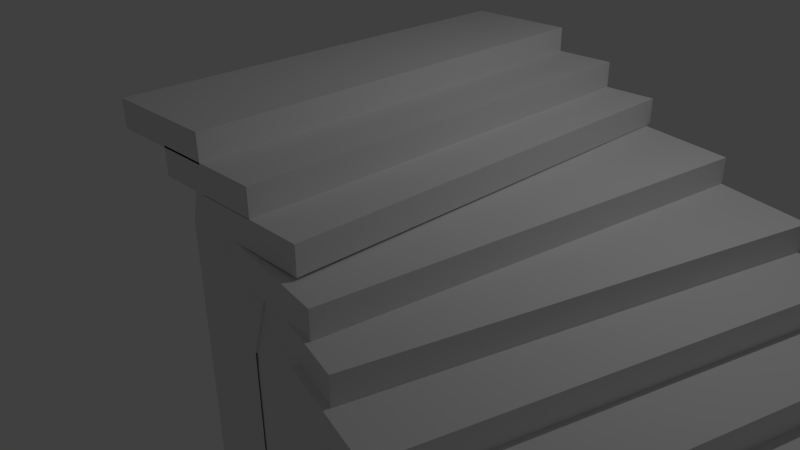 # Source: curved_stairs.blend  (saved by Blender 2.76.0; exported with 4.5.12 LTS)
import bpy
from mathutils import Matrix  # noqa: F401  (used for matrix-valued properties, if any)

bpy.ops.wm.read_factory_settings(use_empty=True)
scene = bpy.context.scene
scene.name = 'Scene'

# ---- collections
col_collection_1 = bpy.data.collections.new('Collection 1'); scene.collection.children.link(col_collection_1)

# ---- materials (node trees are filled in below, after node groups)
mat_material = bpy.data.materials.new('Material')
mat_material.alpha_threshold = 0.0
mat_material.use_transparent_shadow = False
mat_material.roughness = 0.5
mat_material.line_color = (0.0, 0.0, 0.0, 1.0)

# ---- material node trees

# ---- world
world_world = bpy.data.worlds.new('World'); scene.world = world_world
world_world.color = (0.05088, 0.05088, 0.05088)
world_world.use_sun_shadow = False
world_world.sun_shadow_jitter_overblur = 0.0
world_world.cycles.sampling_method = 'MANUAL'
world_world.cycles.sample_map_resolution = 256

# ---- cameras
cam_camera = bpy.data.cameras.new('Camera')
cam_camera.clip_end = 100.0
cam_camera.lens = 35.0
cam_camera.sensor_width = 32.0
cam_camera.sensor_height = 18.0
cam_camera.ortho_scale = 7.314
cam_camera.dof.focus_distance = 0.0
cam_camera.dof.aperture_fstop = 128.0

# ---- lights
light_lamp = bpy.data.lights.new('Lamp', 'POINT')
light_lamp.transmission_factor = 0.0
light_lamp.cutoff_distance = 30.0
light_lamp.energy = 100.0
light_lamp.shadow_buffer_clip_start = 1.001
light_lamp.shadow_soft_size = 0.1
light_lamp.shadow_maximum_resolution = 0.006
light_lamp.use_absolute_resolution = True
light_lamp.cycles.use_multiple_importance_sampling = False

# ---- meshes
me_cube = bpy.data.meshes.new('Cube')
me_cube.from_pydata([(0.6993, 2.725, 2.24), (0.6993, -2.725, 2.24), (-0.6993, -2.725, 2.24), (-0.6993, 2.725, 2.24), (0.6993, 2.725, 2.565), (0.6993, -2.725, 2.565), (-0.6993, -2.725, 2.565), (-0.6993, 2.725, 2.565), (1.464, 2.725, 1.936), (1.464, -2.725, 1.936), (0.06583, -2.725, 1.936), (0.06583, 2.725, 1.936), (1.464, 2.725, 2.261), (1.464, -2.725, 2.261), (0.06583, -2.725, 2.261), (0.06583, 2.725, 2.261), (2.125, 2.725, 1.616), (2.125, -2.725, 1.616), (0.7269, -2.725, 1.616), (0.7269, 2.725, 1.616), (2.125, 2.725, 1.941), (2.125, -2.725, 1.941), (0.7269, -2.725, 1.941), (0.7269, 2.725, 1.941), (3.278, 2.481, 1.244), (2.525, -2.917, 1.244), (1.139, -2.723, 1.244), (1.893, 2.675, 1.244), (3.278, 2.481, 1.568), (2.525, -2.917, 1.568), (1.139, -2.723, 1.618), (1.893, 2.675, 1.618), (4.421, 2.159, 0.9222), (2.988, -3.099, 0.9222), (1.639, -2.732, 0.9222), (3.071, 2.527, 0.9222), (4.421, 2.159, 1.247), (2.988, -3.099, 1.247), (1.639, -2.732, 1.247), (3.071, 2.527, 1.247), (5.097, 1.902, 0.6003), (3.664, -3.357, 0.6003), (2.315, -2.989, 0.6003), (3.748, 2.27, 0.6003), (5.097, 1.902, 0.9249), (3.664, -3.357, 0.9249), (2.315, -2.989, 0.9249), (3.748, 2.27, 0.9249), (5.826, 1.693, 0.275), (4.393, -3.566, 0.275), (3.044, -3.198, 0.275), (4.477, 2.061, 0.275), (5.826, 1.693, 0.5996), (4.393, -3.566, 0.5996), (3.044, -3.198, 0.5996), (4.477, 2.061, 0.5996), (6.485, 1.513, -0.04285), (5.052, -3.746, -0.04285), (3.703, -3.378, -0.04285), (5.135, 1.881, -0.04285), (6.485, 1.513, 0.2817), (5.052, -3.746, 0.2817), (3.703, -3.378, 0.2817), (5.135, 1.881, 0.2817), (7.129, 1.339, -0.3512), (5.697, -3.92, -0.3512), (4.347, -3.552, -0.3512), (5.78, 1.707, -0.3512), (7.129, 1.339, -0.0266), (5.697, -3.92, -0.0266), (4.347, -3.552, -0.0266), (5.78, 1.707, -0.0266), (7.773, 1.09, -0.6699), (6.34, -4.169, -0.6699), (4.991, -3.802, -0.6699), (6.424, 1.457, -0.6699), (7.773, 1.09, -0.3453), (6.34, -4.169, -0.3453), (4.991, -3.802, -0.3453), (6.424, 1.457, -0.3453), (8.816, 0.6956, -1.015), (6.736, -4.343, -1.015), (5.444, -3.809, -1.015), (7.523, 1.229, -1.015), (8.816, 0.6956, -0.6906), (6.736, -4.343, -0.6906), (5.444, -3.809, -0.6906), (7.523, 1.229, -0.6906), (9.804, 0.0791, -1.31), (6.971, -4.578, -1.31), (5.776, -3.851, -1.31), (8.609, 0.8058, -1.31), (9.804, 0.0791, -0.9857), (6.971, -4.578, -0.9857), (5.776, -3.851, -0.9857), (8.609, 0.8058, -0.9857), (10.69, -0.6694, -1.624), (7.315, -4.949, -1.624), (6.217, -4.083, -1.624), (9.592, 0.1966, -1.624), (10.69, -0.6694, -1.299), (7.315, -4.949, -1.299), (6.217, -4.083, -1.299), (9.592, 0.1966, -1.299), (11.45, -1.344, -1.949), (7.7, -5.301, -1.949), (6.685, -4.339, -1.949), (10.43, -0.3819, -1.949), (11.45, -1.344, -1.624), (7.7, -5.301, -1.624), (6.685, -4.339, -1.624), (10.43, -0.3819, -1.624), (12.02, -1.892, -2.276), (8.271, -5.85, -2.276), (7.256, -4.888, -2.276), (11.0, -0.9307, -2.276), (12.02, -1.892, -1.951), (8.271, -5.85, -1.951), (7.256, -4.888, -1.951), (11.0, -0.9307, -1.951), (12.54, -2.421, -2.594), (8.794, -6.379, -2.594), (7.779, -5.417, -2.594), (11.53, -1.46, -2.594), (12.54, -2.421, -2.27), (8.794, -6.379, -2.27), (7.779, -5.417, -2.27), (11.53, -1.46, -2.27), (13.11, -2.97, -2.921), (9.365, -6.928, -2.921), (8.349, -5.966, -2.921), (12.1, -2.009, -2.921), (13.11, -2.97, -2.596), (9.365, -6.928, -2.596), (8.349, -5.966, -2.596), (12.1, -2.009, -2.596), (13.65, -3.469, -3.235), (9.903, -7.427, -3.235), (8.888, -6.465, -3.235), (12.64, -2.508, -3.235), (13.65, -3.469, -2.91), (9.903, -7.427, -2.91), (8.888, -6.465, -2.91), (12.64, -2.508, -2.91), (14.22, -4.018, -3.562), (10.47, -7.976, -3.562), (9.458, -7.014, -3.562), (13.21, -3.057, -3.562), (14.22, -4.018, -3.237), (10.47, -7.976, -3.237), (9.458, -7.014, -3.237), (13.21, -3.057, -3.237), (14.9, -4.722, -3.87), (10.9, -8.424, -3.87), (9.953, -7.398, -3.87), (13.95, -3.695, -3.87), (14.9, -4.722, -3.546), (10.9, -8.424, -3.546), (9.953, -7.398, -3.546), (13.95, -3.695, -3.546), (15.41, -5.255, -4.184), (11.41, -8.958, -4.184), (10.46, -7.932, -4.184), (14.46, -4.229, -4.184), (15.41, -5.255, -3.859), (11.41, -8.958, -3.859), (10.46, -7.932, -3.859), (14.46, -4.229, -3.859), (15.94, -5.84, -4.511), (11.94, -9.543, -4.511), (10.99, -8.517, -4.511), (14.99, -4.814, -4.511), (15.94, -5.84, -4.186), (11.94, -9.543, -4.186), (10.99, -8.517, -4.186), (14.99, -4.814, -4.186), (16.43, -6.384, -4.839), (12.43, -10.09, -4.839), (11.48, -9.061, -4.839), (15.48, -5.358, -4.839), (16.43, -6.384, -4.515), (12.43, -10.09, -4.515), (11.48, -9.061, -4.515), (15.48, -5.358, -4.515), (16.93, -6.918, -5.153), (12.93, -10.62, -5.153), (11.98, -9.594, -5.153), (15.98, -5.891, -5.153), (16.93, -6.918, -4.828), (12.93, -10.62, -4.828), (11.98, -9.594, -4.828), (15.98, -5.891, -4.828), (17.46, -7.503, -5.48), (13.46, -11.21, -5.48), (12.51, -10.18, -5.48), (16.51, -6.476, -5.48), (17.46, -7.503, -5.155), (13.46, -11.21, -5.155), (12.51, -10.18, -5.155), (16.51, -6.476, -5.155), (18.01, -8.09, -5.804), (14.01, -11.79, -5.804), (13.06, -10.77, -5.804), (17.06, -7.064, -5.804), (18.01, -8.09, -5.48), (14.01, -11.79, -5.48), (13.06, -10.77, -5.48), (17.06, -7.064, -5.48), (18.52, -8.623, -6.118), (14.52, -12.33, -6.118), (13.57, -11.3, -6.118), (17.57, -7.597, -6.118), (18.52, -8.623, -5.793), (14.52, -12.33, -5.793), (13.57, -11.3, -5.793), (17.57, -7.597, -5.793), (19.05, -9.208, -6.445), (15.05, -12.91, -6.445), (14.1, -11.88, -6.445), (18.1, -8.182, -6.445), (19.05, -9.208, -6.12), (15.05, -12.91, -6.12), (14.1, -11.88, -6.12), (18.1, -8.182, -6.12), (19.54, -9.735, -7.093), (15.54, -13.44, -7.093), (14.59, -12.41, -7.093), (18.59, -8.709, -7.093), (19.54, -9.735, -6.444), (15.54, -13.44, -6.444), (14.59, -12.41, -6.444), (18.59, -8.709, -6.444), (0.6993, 2.725, 2.24), (0.6993, -2.725, 2.24), (-0.6993, 2.725, 2.24), (-0.6993, -2.725, 2.24), (1.464, 2.725, 1.936), (1.464, -2.725, 1.936), (0.06583, 2.725, 1.936), (0.06583, -2.725, 1.936), (2.125, 2.725, 1.616), (2.125, -2.725, 1.616), (0.7269, 2.725, 1.616), (0.7269, -2.725, 1.616), (3.278, 2.481, 1.244), (2.525, -2.917, 1.244), (1.893, 2.675, 1.244), (1.139, -2.723, 1.244), (4.421, 2.159, 0.9222), (2.988, -3.099, 0.9222), (3.071, 2.527, 0.9222), (1.639, -2.732, 0.9222), (5.097, 1.902, 0.6003), (3.664, -3.357, 0.6003), (3.748, 2.27, 0.6003), (2.315, -2.989, 0.6003), (5.826, 1.693, 0.275), (4.393, -3.566, 0.275), (4.477, 2.061, 0.275), (3.044, -3.198, 0.275), (6.485, 1.513, -0.04285), (5.052, -3.746, -0.04285), (5.135, 1.881, -0.04285), (3.703, -3.378, -0.04285), (7.129, 1.339, -0.3512), (5.697, -3.92, -0.3512), (5.78, 1.707, -0.3512), (4.347, -3.552, -0.3512), (7.773, 1.09, -0.6699), (6.34, -4.169, -0.6699), (6.424, 1.457, -0.6699), (4.991, -3.802, -0.6699), (8.816, 0.6956, -1.015), (6.736, -4.343, -1.015), (7.523, 1.229, -1.015), (5.444, -3.809, -1.015), (9.804, 0.0791, -1.31), (6.971, -4.578, -1.31), (8.609, 0.8058, -1.31), (5.776, -3.851, -1.31), (10.69, -0.6694, -1.624), (7.315, -4.949, -1.624), (9.592, 0.1966, -1.624), (6.217, -4.083, -1.624), (11.45, -1.344, -1.949), (7.7, -5.301, -1.949), (10.43, -0.3819, -1.949), (6.685, -4.339, -1.949), (12.02, -1.892, -2.276), (8.271, -5.85, -2.276), (11.0, -0.9307, -2.276), (7.256, -4.888, -2.276), (12.54, -2.421, -2.594), (8.794, -6.379, -2.594), (11.53, -1.46, -2.594), (7.779, -5.417, -2.594), (13.11, -2.97, -2.921), (9.365, -6.928, -2.921), (12.1, -2.009, -2.921), (8.349, -5.966, -2.921), (13.65, -3.469, -3.235), (9.903, -7.427, -3.235), (12.64, -2.508, -3.235), (8.888, -6.465, -3.235), (14.22, -4.018, -3.562), (10.47, -7.976, -3.562), (13.21, -3.057, -3.562), (9.458, -7.014, -3.562), (14.9, -4.722, -3.87), (10.9, -8.424, -3.87), (13.95, -3.695, -3.87), (9.953, -7.398, -3.87), (15.41, -5.255, -4.184), (11.41, -8.958, -4.184), (14.46, -4.229, -4.184), (10.46, -7.932, -4.184), (15.94, -5.84, -4.511), (11.94, -9.543, -4.511), (14.99, -4.814, -4.511), (10.99, -8.517, -4.511), (16.43, -6.384, -4.839), (12.43, -10.09, -4.839), (15.48, -5.358, -4.839), (11.48, -9.061, -4.839), (16.93, -6.918, -5.153), (12.93, -10.62, -5.153), (15.98, -5.891, -5.153), (11.98, -9.594, -5.153), (17.46, -7.503, -5.48), (13.46, -11.21, -5.48), (16.51, -6.476, -5.48), (12.51, -10.18, -5.48), (18.01, -8.09, -5.804), (14.01, -11.79, -5.804), (17.06, -7.064, -5.804), (13.06, -10.77, -5.804), (18.52, -8.623, -6.118), (14.52, -12.33, -6.118), (17.57, -7.597, -6.118), (13.57, -11.3, -6.118), (19.05, -9.208, -6.445), (15.05, -12.91, -6.445), (18.1, -8.182, -6.445), (14.1, -11.88, -6.445), (19.54, -9.735, -7.093), (15.54, -13.44, -7.093), (18.59, -8.709, -7.093), (14.59, -12.41, -7.093), (-0.9138, -0.4556, 0.4756), (-0.079, -0.6557, 2.282), (-0.4477, 1.489, 0.4756), (0.3871, 1.289, 2.282), (0.8428, -0.8766, -0.3829), (1.678, -1.077, 1.423), (1.309, 1.068, -0.3829), (2.144, 0.8683, 1.423), (7.101, -0.6714, -0.614), (6.266, -0.4713, -2.42), (6.634, -2.616, -0.614), (5.8, -2.416, -2.42), (10.05, -2.217, -2.012), (9.373, -1.691, -3.819), (8.825, -3.797, -2.012), (8.147, -3.271, -3.819), (11.56, -3.782, -2.922), (10.99, -3.142, -4.728), (10.07, -5.113, -2.922), (9.497, -4.472, -4.728), (15.09, -7.739, -5.082), (14.52, -7.098, -6.888), (13.6, -9.069, -5.082), (13.02, -8.429, -6.888), (17.47, -10.4, -6.629), (17.36, -10.3, -8.623), (16.06, -11.82, -6.623), (15.95, -11.72, -8.617), (18.07, -11.0, -6.693), (17.96, -10.89, -8.687), (16.67, -12.42, -6.687), (16.56, -12.32, -8.681), (1.726, 0.9683, 0.5203), (6.683, -0.5713, -1.517), (4.622, 0.09846, 0.4047), (3.787, 0.2985, -1.402), (4.205, 0.1985, -0.4985), (12.63, -9.934, -5.077), (12.06, -9.293, -6.884), (15.1, -12.69, -6.618), (14.99, -12.59, -8.613), (12.52, -10.04, -5.077), (11.94, -9.395, -6.883), (14.98, -12.79, -6.618), (14.87, -12.69, -8.612), (8.991, -6.073, -2.922), (8.42, -5.433, -4.728), (12.52, -10.03, -5.082), (11.95, -9.389, -6.888), (7.75, -4.912, -2.001), (7.072, -4.386, -3.807), (8.994, -6.229, -2.91), (8.422, -5.588, -4.717), (6.053, -3.853, -0.7774), (5.218, -3.653, -2.584), (8.243, -5.034, -2.176), (7.565, -4.508, -3.982), (1.285, -2.388, 1.46), (0.4504, -2.188, -0.3468), (6.242, -3.927, -0.5779), (5.407, -3.727, -2.384), (-1.194, -1.821, 0.6908), (-0.3588, -2.021, 2.497), (1.398, -2.442, 1.639), (0.563, -2.242, -0.1677), (0.6825, 2.522, 2.282), (-0.1524, 2.722, 0.4756), (2.439, 2.101, 1.423), (2.022, 2.201, 0.5203), (1.604, 2.301, -0.3829), (2.14, 2.351, 0.4822), (1.723, 2.451, -0.421), (5.036, 1.481, 0.3666), (2.558, 2.251, 1.385), (4.201, 1.681, -1.44), (4.619, 1.581, -0.5366), (7.173, 1.067, -1.562), (6.756, 1.167, -2.466), (7.591, 0.9668, -0.697), (5.112, 1.737, 0.3596), (4.278, 1.937, -1.447), (4.695, 1.837, -0.5436), (11.06, -1.168, -2.059), (10.38, -0.6417, -3.828), (12.57, -2.733, -2.931), (12.0, -2.093, -4.737), (12.74, -2.729, -2.922), (12.17, -2.089, -4.728), (16.27, -6.685, -5.082), (15.7, -6.045, -6.888), (16.37, -6.59, -5.088), (15.8, -5.949, -6.895), (18.75, -9.25, -6.635), (18.64, -9.148, -8.629), (18.62, -9.229, -6.633), (18.51, -9.127, -8.627), (19.22, -9.826, -6.697), (19.11, -9.724, -8.692), (15.07, -12.66, -6.619), (14.96, -12.56, -8.613), (15.67, -13.26, -6.683), (15.56, -13.16, -8.677), (-0.9138, -0.4556, -6.809), (-0.4477, 1.489, -6.809), (17.96, -10.89, -15.97), (16.56, -12.32, -15.97), (11.94, -9.395, -14.17), (14.87, -12.69, -15.9), (7.072, -4.386, -11.09), (8.422, -5.588, -12.0), (0.4504, -2.188, -7.632), (5.407, -3.727, -9.669), (-1.194, -1.821, -6.594), (0.563, -2.242, -7.453), (-0.1524, 2.722, -6.809), (1.723, 2.451, -7.706), (6.756, 1.167, -9.751), (4.278, 1.937, -8.732), (10.38, -0.6417, -11.11), (12.17, -2.089, -12.01), (15.8, -5.949, -14.18), (18.64, -9.148, -15.91), (18.51, -9.127, -15.91), (19.11, -9.724, -15.98), (15.56, -13.16, -15.96)], [], [(171, 168, 316, 318), (4, 7, 6, 5), (0, 4, 5, 1), (1, 5, 6, 2), (2, 6, 7, 3), (168, 169, 317, 316), (12, 15, 14, 13), (8, 12, 13, 9), (9, 13, 14, 10), (10, 14, 15, 11), (12, 8, 11, 15), (98, 99, 282, 283), (20, 23, 22, 21), (16, 20, 21, 17), (17, 21, 22, 18), (18, 22, 23, 19), (20, 16, 19, 23), (201, 202, 335, 333), (28, 31, 30, 29), (24, 28, 29, 25), (25, 29, 30, 26), (26, 30, 31, 27), (28, 24, 27, 31), (67, 64, 264, 266), (36, 39, 38, 37), (32, 36, 37, 33), (33, 37, 38, 34), (34, 38, 39, 35), (36, 32, 35, 39), (64, 65, 265, 264), (44, 47, 46, 45), (40, 44, 45, 41), (41, 45, 46, 42), (42, 46, 47, 43), (44, 40, 43, 47), (97, 98, 283, 281), (52, 55, 54, 53), (48, 52, 53, 49), (49, 53, 54, 50), (50, 54, 55, 51), (52, 48, 51, 55), (203, 200, 332, 334), (60, 63, 62, 61), (56, 60, 61, 57), (57, 61, 62, 58), (60, 56, 59, 63), (200, 201, 333, 332), (68, 71, 70, 69), (64, 68, 69, 65), (65, 69, 70, 66), (68, 64, 67, 71), (130, 131, 298, 299), (76, 79, 78, 77), (72, 76, 77, 73), (73, 77, 78, 74), (76, 72, 75, 79), (99, 96, 280, 282), (84, 87, 86, 85), (80, 84, 85, 81), (81, 85, 86, 82), (82, 86, 87, 83), (84, 80, 83, 87), (96, 97, 281, 280), (92, 95, 94, 93), (88, 92, 93, 89), (89, 93, 94, 90), (90, 94, 95, 91), (92, 88, 91, 95), (26, 27, 246, 247), (100, 103, 102, 101), (96, 100, 101, 97), (97, 101, 102, 98), (98, 102, 103, 99), (100, 96, 99, 103), (129, 130, 299, 297), (108, 111, 110, 109), (104, 108, 109, 105), (105, 109, 110, 106), (106, 110, 111, 107), (108, 104, 107, 111), (162, 163, 314, 315), (116, 119, 118, 117), (112, 116, 117, 113), (113, 117, 118, 114), (114, 118, 119, 115), (116, 112, 115, 119), (25, 26, 247, 245), (124, 127, 126, 125), (120, 124, 125, 121), (121, 125, 126, 122), (122, 126, 127, 123), (124, 120, 123, 127), (131, 128, 296, 298), (132, 135, 134, 133), (128, 132, 133, 129), (129, 133, 134, 130), (130, 134, 135, 131), (132, 128, 131, 135), (128, 129, 297, 296), (140, 143, 142, 141), (136, 140, 141, 137), (137, 141, 142, 138), (138, 142, 143, 139), (140, 136, 139, 143), (58, 59, 262, 263), (148, 151, 150, 149), (144, 148, 149, 145), (145, 149, 150, 146), (146, 150, 151, 147), (148, 144, 147, 151), (161, 162, 315, 313), (156, 159, 158, 157), (152, 156, 157, 153), (153, 157, 158, 154), (154, 158, 159, 155), (156, 152, 155, 159), (27, 24, 244, 246), (164, 167, 166, 165), (160, 164, 165, 161), (161, 165, 166, 162), (162, 166, 167, 163), (164, 160, 163, 167), (24, 25, 245, 244), (172, 175, 174, 173), (168, 172, 173, 169), (169, 173, 174, 170), (170, 174, 175, 171), (172, 168, 171, 175), (194, 195, 330, 331), (180, 183, 182, 181), (176, 180, 181, 177), (177, 181, 182, 178), (178, 182, 183, 179), (180, 176, 179, 183), (57, 58, 263, 261), (188, 191, 190, 189), (184, 188, 189, 185), (185, 189, 190, 186), (186, 190, 191, 187), (188, 184, 187, 191), (163, 160, 312, 314), (196, 199, 198, 197), (192, 196, 197, 193), (193, 197, 198, 194), (194, 198, 199, 195), (196, 192, 195, 199), (160, 161, 313, 312), (204, 207, 206, 205), (200, 204, 205, 201), (201, 205, 206, 202), (202, 206, 207, 203), (204, 200, 203, 207), (90, 91, 278, 279), (212, 215, 214, 213), (208, 212, 213, 209), (209, 213, 214, 210), (210, 214, 215, 211), (212, 208, 211, 215), (193, 194, 331, 329), (220, 223, 222, 221), (216, 220, 221, 217), (217, 221, 222, 218), (218, 222, 223, 219), (220, 216, 219, 223), (59, 56, 260, 262), (228, 231, 230, 229), (224, 228, 229, 225), (225, 229, 230, 226), (226, 230, 231, 227), (228, 224, 227, 231), (3, 7, 4, 0), (232, 233, 235, 234), (236, 237, 239, 238), (240, 241, 243, 242), (244, 245, 247, 246), (248, 249, 251, 250), (252, 253, 255, 254), (256, 257, 259, 258), (260, 261, 263, 262), (264, 265, 267, 266), (268, 269, 271, 270), (272, 273, 275, 274), (276, 277, 279, 278), (280, 281, 283, 282), (284, 285, 287, 286), (288, 289, 291, 290), (292, 293, 295, 294), (296, 297, 299, 298), (300, 301, 303, 302), (304, 305, 307, 306), (308, 309, 311, 310), (312, 313, 315, 314), (316, 317, 319, 318), (320, 321, 323, 322), (324, 325, 327, 326), (328, 329, 331, 330), (332, 333, 335, 334), (336, 337, 339, 338), (340, 341, 343, 342), (344, 345, 347, 346), (65, 66, 267, 265), (202, 203, 334, 335), (32, 33, 249, 248), (35, 32, 248, 250), (169, 170, 319, 317), (66, 67, 266, 267), (136, 137, 301, 300), (139, 136, 300, 302), (33, 34, 251, 249), (0, 1, 233, 232), (170, 171, 318, 319), (3, 0, 232, 234), (137, 138, 303, 301), (34, 35, 250, 251), (104, 105, 285, 284), (107, 104, 284, 286), (1, 2, 235, 233), (138, 139, 302, 303), (208, 209, 337, 336), (211, 208, 336, 338), (105, 106, 287, 285), (2, 3, 234, 235), (72, 73, 269, 268), (75, 72, 268, 270), (209, 210, 339, 337), (106, 107, 286, 287), (176, 177, 321, 320), (179, 176, 320, 322), (73, 74, 271, 269), (210, 211, 338, 339), (40, 41, 253, 252), (43, 40, 252, 254), (177, 178, 323, 321), (74, 75, 270, 271), (144, 145, 305, 304), (147, 144, 304, 306), (41, 42, 255, 253), (8, 9, 237, 236), (178, 179, 322, 323), (11, 8, 236, 238), (145, 146, 307, 305), (42, 43, 254, 255), (112, 113, 289, 288), (115, 112, 288, 290), (9, 10, 239, 237), (146, 147, 306, 307), (216, 217, 341, 340), (219, 216, 340, 342), (113, 114, 291, 289), (10, 11, 238, 239), (80, 81, 273, 272), (83, 80, 272, 274), (217, 218, 343, 341), (114, 115, 290, 291), (184, 185, 325, 324), (187, 184, 324, 326), (81, 82, 275, 273), (218, 219, 342, 343), (48, 49, 257, 256), (51, 48, 256, 258), (185, 186, 327, 325), (82, 83, 274, 275), (152, 153, 309, 308), (155, 152, 308, 310), (49, 50, 259, 257), (16, 17, 241, 240), (186, 187, 326, 327), (19, 16, 240, 242), (153, 154, 311, 309), (50, 51, 258, 259), (120, 121, 293, 292), (123, 120, 292, 294), (17, 18, 243, 241), (154, 155, 310, 311), (224, 225, 345, 344), (227, 224, 344, 346), (121, 122, 295, 293), (18, 19, 242, 243), (88, 89, 277, 276), (91, 88, 276, 278), (225, 226, 347, 345), (122, 123, 294, 295), (192, 193, 329, 328), (195, 192, 328, 330), (89, 90, 279, 277), (226, 227, 346, 347), (56, 57, 261, 260), (349, 351, 350, 348), (355, 380, 416, 415), (355, 353, 358, 356, 382), (353, 349, 410, 411), (348, 350, 354, 352), (353, 355, 351, 349), (358, 359, 402, 401), (384, 382, 427, 429), (358, 353, 405, 407), (352, 354, 383, 357, 359), (363, 361, 365, 367), (357, 381, 356, 360, 361), (359, 357, 361, 363), (356, 358, 362, 360), (364, 366, 370, 368), (360, 362, 366, 364), (366, 362, 397, 399), (365, 361, 431, 433), (370, 371, 386, 385), (370, 366, 393, 395), (368, 369, 437, 436), (367, 365, 369, 371), (375, 373, 377, 379), (373, 369, 439, 441), (371, 369, 373, 375), (368, 370, 374, 372), (376, 378, 379, 377), (372, 374, 378, 376), (378, 374, 446, 448), (377, 373, 443, 445), (382, 356, 426, 427), (354, 380, 418, 419), (383, 354, 419, 422), (387, 385, 389, 391), (374, 370, 385, 387), (371, 375, 388, 386), (375, 374, 387, 388), (389, 390, 392, 391), (388, 387, 391, 392), (386, 388, 392, 390), (385, 386, 390, 389), (393, 394, 396, 395), (371, 370, 395, 396), (366, 367, 394, 393), (367, 371, 396, 394), (397, 398, 400, 399), (367, 366, 399, 400), (362, 363, 398, 397), (363, 367, 400, 398), (401, 402, 404, 403), (362, 358, 401, 403), (359, 363, 404, 402), (363, 362, 403, 404), (405, 406, 408, 407), (359, 358, 407, 408), (353, 352, 406, 405), (352, 359, 408, 406), (411, 410, 409, 412), (352, 353, 411, 412), (349, 348, 409, 410), (348, 352, 412, 409), (413, 415, 416, 417, 414), (380, 354, 417, 416), (354, 350, 414, 417), (351, 355, 415, 413), (350, 351, 413, 414), (419, 418, 423, 422), (418, 421, 420, 423), (380, 355, 421, 418), (382, 384, 423, 420), (355, 382, 420, 421), (384, 383, 422, 423), (429, 427, 426, 424), (428, 429, 424, 425), (381, 357, 425, 424), (357, 383, 428, 425), (356, 381, 424, 426), (383, 384, 429, 428), (431, 430, 432, 433), (364, 365, 433, 432), (360, 364, 432, 430), (361, 360, 430, 431), (426, 430, 431, 425, 424), (435, 434, 436, 437), (369, 365, 435, 437), (364, 368, 436, 434), (365, 364, 434, 435), (439, 438, 440, 441), (369, 368, 438, 439), (368, 372, 440, 438), (372, 373, 441, 440), (443, 442, 444, 445), (376, 377, 445, 444), (372, 376, 444, 442), (373, 372, 442, 443), (446, 447, 449, 448), (379, 378, 448, 449), (374, 375, 447, 446), (375, 379, 449, 447), (448, 391, 392, 449), (399, 400, 390, 389), (398, 397, 407, 408), (413, 421, 418, 419, 414), (418, 421, 427, 429, 428, 419), (431, 430, 434, 435), (438, 439, 435, 434), (439, 441, 469, 468), (350, 451, 450, 348), (390, 400, 457, 454), (377, 379, 453, 452), (425, 431, 466, 464), (431, 435, 467, 466), (390, 454, 455, 392), (445, 377, 452, 471), (348, 450, 460, 409), (398, 408, 459, 456), (398, 456, 457, 400), (449, 472, 453, 379), (435, 439, 468, 467), (350, 414, 462, 451), (414, 419, 463, 462), (406, 458, 459, 408), (409, 460, 461, 412), (419, 428, 465, 463), (425, 464, 465, 428), (443, 445, 471, 470), (449, 392, 455, 472)])
me_cube.materials.append(mat_material)
me_cube.use_remesh_preserve_volume = False
me_cube.use_remesh_preserve_attributes = False
me_cube.use_mirror_vertex_groups = False
me_cube.update()

# ---- objects
ob_cube = bpy.data.objects.new('Cube', me_cube)
ob_lamp = bpy.data.objects.new('Lamp', light_lamp)
ob_camera = bpy.data.objects.new('Camera', cam_camera)

# ---- transforms, parenting, visibility, modifiers, constraints
ob_cube.location = (0.0, 0.0, 0.0)
ob_cube.lock_rotations_4d = False
ob_cube.empty_display_type = 'ARROWS'
ob_cube.lineart.crease_threshold = 0.0
ob_lamp.location = (4.076, 1.005, 5.904)
ob_lamp.rotation_euler = (0.6503, 0.05522, 1.866)
ob_lamp.lock_rotations_4d = False
ob_lamp.empty_display_type = 'ARROWS'
ob_lamp.color = (0.0, 0.0, 0.0, 0.0)
ob_lamp.lineart.crease_threshold = 0.0
ob_camera.location = (7.481, -6.508, 5.344)
ob_camera.rotation_euler = (1.109, 0.01082, 0.8149)
ob_camera.lock_rotations_4d = False
ob_camera.empty_display_type = 'ARROWS'
ob_camera.color = (0.0, 0.0, 0.0, 0.0)
ob_camera.display_type = 'WIRE'
ob_camera.lineart.crease_threshold = 0.0

# ---- collection membership
col_collection_1.objects.link(ob_cube)
col_collection_1.objects.link(ob_lamp)
col_collection_1.objects.link(ob_camera)

# ---- scene / render settings (as saved in the file)
scene.camera = ob_camera
scene.frame_start = 1; scene.frame_end = 250; scene.frame_set(1)
scene.render.engine = 'BLENDER_EEVEE_NEXT'
scene.render.resolution_percentage = 50
scene.render.dither_intensity = 0.0
scene.cycles.use_denoising = False
scene.cycles.samples = 10
scene.cycles.sampling_pattern = 'TABULATED_SOBOL'
scene.cycles.light_sampling_threshold = 0.0
scene.cycles.use_adaptive_sampling = False
scene.cycles.use_light_tree = False
scene.cycles.blur_glossy = 0.0
scene.cycles.pixel_filter_type = 'GAUSSIAN'
scene.cycles.sample_clamp_indirect = 0.0
scene.view_settings.view_transform = 'Standard'
bpy.context.view_layer.update()
